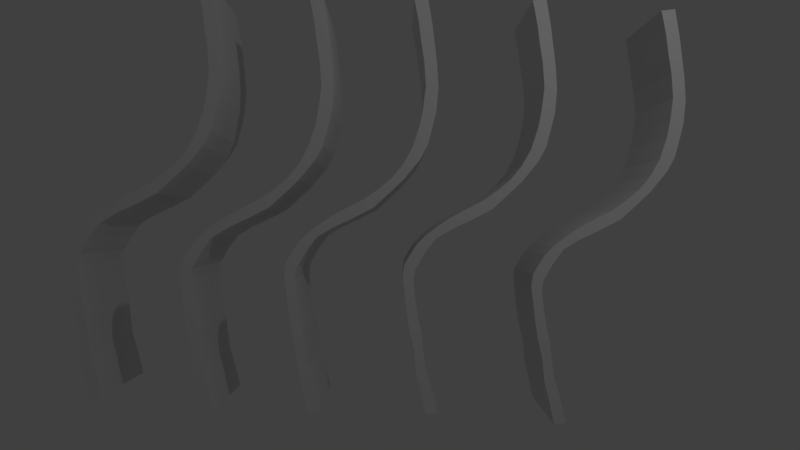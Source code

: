 # Source: Funcion_F3.blend  (saved by Blender 2.79.0; exported with 4.5.12 LTS)
import bpy
from mathutils import Matrix  # noqa: F401  (used for matrix-valued properties, if any)

bpy.ops.wm.read_factory_settings(use_empty=True)
scene = bpy.context.scene
scene.name = 'Scene'

# ---- collections
col_collection_1 = bpy.data.collections.new('Collection 1'); scene.collection.children.link(col_collection_1)

# ---- world
world_world = bpy.data.worlds.new('World'); scene.world = world_world
world_world.color = (0.05088, 0.05088, 0.05088)
world_world.use_sun_shadow = False
world_world.sun_shadow_jitter_overblur = 0.0
world_world.cycles.sampling_method = 'MANUAL'

# ---- cameras
cam_camera = bpy.data.cameras.new('Camera')
cam_camera.clip_end = 100.0
cam_camera.lens = 35.0
cam_camera.sensor_width = 32.0
cam_camera.sensor_height = 18.0
cam_camera.ortho_scale = 7.314
cam_camera.dof.focus_distance = 0.0
cam_camera.dof.aperture_fstop = 128.0

# ---- lights
light_lamp = bpy.data.lights.new('Lamp', 'POINT')
light_lamp.transmission_factor = 0.0
light_lamp.cutoff_distance = 30.0
light_lamp.energy = 100.0
light_lamp.shadow_buffer_clip_start = 1.001
light_lamp.shadow_soft_size = 0.1
light_lamp.shadow_maximum_resolution = 0.006
light_lamp.use_absolute_resolution = True

# ---- meshes
me_plane_005 = bpy.data.meshes.new('Plane.005')
me_plane_005.from_pydata([(-1.254, -1.584, -0.4338), (-1.361, -1.506, -0.1694), (-1.484, -1.439, 0.1028), (-1.572, -1.391, 0.2972), (-1.726, -1.326, 0.6127), (-1.176, -1.693, -0.6983), (-1.139, -1.811, -0.916), (-1.11, -1.91, -1.095), (-1.12, -2.045, -1.266), (-1.181, -2.273, -1.492), (-1.25, -2.459, -1.647), (-1.328, -2.66, -1.81), (-1.467, -2.899, -1.935), (-1.607, -3.125, -2.044), (-1.706, -3.31, -2.154), (-1.741, -3.466, -2.316), (-1.749, -3.568, -2.446), (-1.756, -3.622, -2.51), (-1.726, -3.679, -2.633), (-1.643, -3.728, -2.821), (-1.519, -3.784, -3.081), (-1.443, -3.807, -3.223), (-1.365, -3.851, -3.398), (-1.251, -3.908, -3.645), (-1.138, -3.925, -3.832), (-1.007, -3.959, -4.072), (-0.9636, -3.97, -4.15), (-1.058, -4.09, -4.176), (-1.214, -4.043, -3.884), (-1.331, -4.012, -3.67), (-1.435, -3.944, -3.424), (-1.557, -3.909, -3.197), (-1.656, -3.864, -2.99), (-1.768, -3.799, -2.737), (-1.839, -3.762, -2.582), (-1.873, -3.7, -2.446), (-1.864, -3.609, -2.335), (-1.849, -3.514, -2.225), (-1.809, -3.392, -2.115), (-1.742, -3.246, -2.011), (-1.661, -3.084, -1.908), (-1.572, -2.929, -1.823), (-1.441, -2.705, -1.707), (-1.361, -2.541, -1.597), (-1.289, -2.37, -1.467), (-1.249, -2.219, -1.318), (-1.235, -2.063, -1.123), (-1.262, -1.909, -0.8706), (-1.304, -1.809, -0.6697), (-1.373, -1.694, -0.4105), (-1.494, -1.61, -0.1188), (-1.594, -1.566, 0.08854), (-1.691, -1.514, 0.3024), (-1.798, -1.473, 0.5163), (-1.841, -1.462, 0.5941), (-2.436, -0.4698, -1.241), (-2.543, -0.3923, -0.9771), (-2.666, -0.3247, -0.7048), (-2.754, -0.2773, -0.5104), (-2.908, -0.2124, -0.1949), (-2.358, -0.579, -1.506), (-2.321, -0.6975, -1.724), (-2.292, -0.7964, -1.903), (-2.302, -0.9307, -2.074), (-2.363, -1.159, -2.299), (-2.432, -1.345, -2.455), (-2.51, -1.546, -2.618), (-2.649, -1.785, -2.742), (-2.789, -2.011, -2.851), (-2.888, -2.196, -2.962), (-2.923, -2.352, -3.124), (-2.931, -2.454, -3.253), (-2.938, -2.508, -3.318), (-2.908, -2.565, -3.441), (-2.825, -2.614, -3.629), (-2.701, -2.671, -3.888), (-2.625, -2.693, -4.031), (-2.547, -2.737, -4.206), (-2.433, -2.794, -4.452), (-2.32, -2.811, -4.64), (-2.189, -2.845, -4.88), (-2.146, -2.856, -4.958), (-2.24, -2.976, -4.984), (-2.396, -2.929, -4.692), (-2.513, -2.898, -4.478), (-2.617, -2.83, -4.232), (-2.739, -2.795, -4.005), (-2.838, -2.75, -3.798), (-2.95, -2.685, -3.545), (-3.021, -2.648, -3.389), (-3.055, -2.586, -3.253), (-3.046, -2.495, -3.143), (-3.031, -2.4, -3.033), (-2.991, -2.278, -2.923), (-2.924, -2.132, -2.819), (-2.843, -1.97, -2.715), (-2.754, -1.815, -2.631), (-2.623, -1.591, -2.514), (-2.543, -1.427, -2.404), (-2.471, -1.256, -2.275), (-2.431, -1.105, -2.125), (-2.417, -0.9495, -1.931), (-2.444, -0.7948, -1.678), (-2.486, -0.6946, -1.477), (-2.555, -0.5799, -1.218), (-2.676, -0.4962, -0.9265), (-2.776, -0.4518, -0.7191), (-2.873, -0.3999, -0.5052), (-2.98, -0.3585, -0.2913), (-3.023, -0.3478, -0.2136)], [], [(28, 27, 25), (44, 10, 9), (24, 28, 25), (24, 29, 28), (23, 29, 24), (23, 30, 29), (22, 30, 23), (31, 30, 21), (3, 51, 2), (20, 31, 21), (20, 32, 31), (19, 32, 20), (19, 33, 32), (18, 33, 19), (18, 34, 33), (17, 34, 18), (17, 35, 34), (16, 35, 17), (35, 16, 36), (25, 27, 26), (15, 37, 36), (37, 15, 38), (53, 3, 4), (38, 14, 39), (36, 16, 15), (39, 13, 40), (45, 9, 8), (40, 12, 41), (40, 13, 12), (11, 42, 12), (42, 11, 43), (12, 42, 41), (43, 10, 44), (43, 11, 10), (44, 9, 45), (39, 14, 13), (8, 46, 45), (7, 46, 8), (7, 47, 46), (6, 47, 7), (5, 47, 6), (5, 48, 47), (0, 48, 5), (0, 49, 48), (1, 49, 0), (1, 50, 49), (2, 50, 1), (2, 51, 50), (52, 51, 3), (83, 80, 82), (52, 3, 53), (21, 30, 22), (4, 54, 53), (38, 15, 14), (99, 64, 65), (79, 80, 83), (79, 83, 84), (78, 79, 84), (78, 84, 85), (77, 78, 85), (86, 76, 85), (58, 57, 106), (75, 76, 86), (75, 86, 87), (74, 75, 87), (74, 87, 88), (73, 74, 88), (73, 88, 89), (72, 73, 89), (72, 89, 90), (71, 72, 90), (90, 91, 71), (80, 81, 82), (70, 91, 92), (92, 93, 70), (108, 59, 58), (93, 94, 69), (91, 70, 71), (94, 95, 68), (100, 63, 64), (95, 96, 67), (95, 67, 68), (66, 67, 97), (97, 98, 66), (67, 96, 97), (98, 99, 65), (98, 65, 66), (99, 100, 64), (94, 68, 69), (63, 100, 101), (62, 63, 101), (62, 101, 102), (61, 62, 102), (60, 61, 102), (60, 102, 103), (55, 60, 103), (55, 103, 104), (56, 55, 104), (56, 104, 105), (57, 56, 105), (57, 105, 106), (107, 58, 106), (107, 108, 58), (76, 77, 85), (59, 108, 109), (93, 69, 70), (24, 25, 80, 79), (51, 52, 107, 106), (25, 26, 81, 80), (52, 53, 108, 107), (26, 27, 82, 81), (0, 5, 60, 55), (53, 54, 109, 108), (27, 28, 83, 82), (1, 0, 55, 56), (28, 29, 84, 83), (3, 2, 57, 58), (54, 4, 59, 109), (29, 30, 85, 84), (4, 3, 58, 59), (30, 31, 86, 85), (2, 1, 56, 57), (31, 32, 87, 86), (5, 6, 61, 60), (32, 33, 88, 87), (6, 7, 62, 61), (33, 34, 89, 88), (7, 8, 63, 62), (34, 35, 90, 89), (8, 9, 64, 63), (35, 36, 91, 90), (9, 10, 65, 64), (36, 37, 92, 91), (10, 11, 66, 65), (37, 38, 93, 92), (11, 12, 67, 66), (38, 39, 94, 93), (12, 13, 68, 67), (39, 40, 95, 94), (13, 14, 69, 68), (40, 41, 96, 95), (14, 15, 70, 69), (41, 42, 97, 96), (15, 16, 71, 70), (42, 43, 98, 97), (16, 17, 72, 71), (43, 44, 99, 98), (17, 18, 73, 72), (44, 45, 100, 99), (18, 19, 74, 73), (45, 46, 101, 100), (19, 20, 75, 74), (46, 47, 102, 101), (20, 21, 76, 75), (47, 48, 103, 102), (21, 22, 77, 76), (48, 49, 104, 103), (22, 23, 78, 77), (49, 50, 105, 104), (23, 24, 79, 78), (50, 51, 106, 105)])
me_plane_005.use_remesh_preserve_volume = False
me_plane_005.use_remesh_preserve_attributes = False
me_plane_005.use_mirror_vertex_groups = False
me_plane_005.update()
me_plane_004 = bpy.data.meshes.new('Plane.004')
me_plane_004.from_pydata([(-1.254, -1.584, -0.4338), (-1.361, -1.506, -0.1694), (-1.484, -1.439, 0.1028), (-1.572, -1.391, 0.2972), (-1.726, -1.326, 0.6127), (-1.176, -1.693, -0.6983), (-1.139, -1.811, -0.916), (-1.11, -1.91, -1.095), (-1.12, -2.045, -1.266), (-1.181, -2.273, -1.492), (-1.25, -2.459, -1.647), (-1.328, -2.66, -1.81), (-1.467, -2.899, -1.935), (-1.607, -3.125, -2.044), (-1.706, -3.31, -2.154), (-1.741, -3.466, -2.316), (-1.749, -3.568, -2.446), (-1.756, -3.622, -2.51), (-1.726, -3.679, -2.633), (-1.643, -3.728, -2.821), (-1.519, -3.784, -3.081), (-1.443, -3.807, -3.223), (-1.365, -3.851, -3.398), (-1.251, -3.908, -3.645), (-1.138, -3.925, -3.832), (-1.007, -3.959, -4.072), (-0.9636, -3.97, -4.15), (-1.058, -4.09, -4.176), (-1.214, -4.043, -3.884), (-1.331, -4.012, -3.67), (-1.435, -3.944, -3.424), (-1.557, -3.909, -3.197), (-1.656, -3.864, -2.99), (-1.768, -3.799, -2.737), (-1.839, -3.762, -2.582), (-1.873, -3.7, -2.446), (-1.864, -3.609, -2.335), (-1.849, -3.514, -2.225), (-1.809, -3.392, -2.115), (-1.742, -3.246, -2.011), (-1.661, -3.084, -1.908), (-1.572, -2.929, -1.823), (-1.441, -2.705, -1.707), (-1.361, -2.541, -1.597), (-1.289, -2.37, -1.467), (-1.249, -2.219, -1.318), (-1.235, -2.063, -1.123), (-1.262, -1.909, -0.8706), (-1.304, -1.809, -0.6697), (-1.373, -1.694, -0.4105), (-1.494, -1.61, -0.1188), (-1.594, -1.566, 0.08854), (-1.691, -1.514, 0.3024), (-1.798, -1.473, 0.5163), (-1.841, -1.462, 0.5941), (-2.436, -0.4698, -1.241), (-2.543, -0.3923, -0.9771), (-2.666, -0.3247, -0.7048), (-2.754, -0.2773, -0.5104), (-2.908, -0.2124, -0.1949), (-2.358, -0.579, -1.506), (-2.321, -0.6975, -1.724), (-2.292, -0.7964, -1.903), (-2.302, -0.9307, -2.074), (-2.363, -1.159, -2.299), (-2.432, -1.345, -2.455), (-2.51, -1.546, -2.618), (-2.649, -1.785, -2.742), (-2.789, -2.011, -2.851), (-2.888, -2.196, -2.962), (-2.923, -2.352, -3.124), (-2.931, -2.454, -3.253), (-2.938, -2.508, -3.318), (-2.908, -2.565, -3.441), (-2.825, -2.614, -3.629), (-2.701, -2.671, -3.888), (-2.625, -2.693, -4.031), (-2.547, -2.737, -4.206), (-2.433, -2.794, -4.452), (-2.32, -2.811, -4.64), (-2.189, -2.845, -4.88), (-2.146, -2.856, -4.958), (-2.24, -2.976, -4.984), (-2.396, -2.929, -4.692), (-2.513, -2.898, -4.478), (-2.617, -2.83, -4.232), (-2.739, -2.795, -4.005), (-2.838, -2.75, -3.798), (-2.95, -2.685, -3.545), (-3.021, -2.648, -3.389), (-3.055, -2.586, -3.253), (-3.046, -2.495, -3.143), (-3.031, -2.4, -3.033), (-2.991, -2.278, -2.923), (-2.924, -2.132, -2.819), (-2.843, -1.97, -2.715), (-2.754, -1.815, -2.631), (-2.623, -1.591, -2.514), (-2.543, -1.427, -2.404), (-2.471, -1.256, -2.275), (-2.431, -1.105, -2.125), (-2.417, -0.9495, -1.931), (-2.444, -0.7948, -1.678), (-2.486, -0.6946, -1.477), (-2.555, -0.5799, -1.218), (-2.676, -0.4962, -0.9265), (-2.776, -0.4518, -0.7191), (-2.873, -0.3999, -0.5052), (-2.98, -0.3585, -0.2913), (-3.023, -0.3478, -0.2136)], [], [(28, 27, 25), (44, 10, 9), (24, 28, 25), (24, 29, 28), (23, 29, 24), (23, 30, 29), (22, 30, 23), (31, 30, 21), (3, 51, 2), (20, 31, 21), (20, 32, 31), (19, 32, 20), (19, 33, 32), (18, 33, 19), (18, 34, 33), (17, 34, 18), (17, 35, 34), (16, 35, 17), (35, 16, 36), (25, 27, 26), (15, 37, 36), (37, 15, 38), (53, 3, 4), (38, 14, 39), (36, 16, 15), (39, 13, 40), (45, 9, 8), (40, 12, 41), (40, 13, 12), (11, 42, 12), (42, 11, 43), (12, 42, 41), (43, 10, 44), (43, 11, 10), (44, 9, 45), (39, 14, 13), (8, 46, 45), (7, 46, 8), (7, 47, 46), (6, 47, 7), (5, 47, 6), (5, 48, 47), (0, 48, 5), (0, 49, 48), (1, 49, 0), (1, 50, 49), (2, 50, 1), (2, 51, 50), (52, 51, 3), (83, 80, 82), (52, 3, 53), (21, 30, 22), (4, 54, 53), (38, 15, 14), (99, 64, 65), (79, 80, 83), (79, 83, 84), (78, 79, 84), (78, 84, 85), (77, 78, 85), (86, 76, 85), (58, 57, 106), (75, 76, 86), (75, 86, 87), (74, 75, 87), (74, 87, 88), (73, 74, 88), (73, 88, 89), (72, 73, 89), (72, 89, 90), (71, 72, 90), (90, 91, 71), (80, 81, 82), (70, 91, 92), (92, 93, 70), (108, 59, 58), (93, 94, 69), (91, 70, 71), (94, 95, 68), (100, 63, 64), (95, 96, 67), (95, 67, 68), (66, 67, 97), (97, 98, 66), (67, 96, 97), (98, 99, 65), (98, 65, 66), (99, 100, 64), (94, 68, 69), (63, 100, 101), (62, 63, 101), (62, 101, 102), (61, 62, 102), (60, 61, 102), (60, 102, 103), (55, 60, 103), (55, 103, 104), (56, 55, 104), (56, 104, 105), (57, 56, 105), (57, 105, 106), (107, 58, 106), (107, 108, 58), (76, 77, 85), (59, 108, 109), (93, 69, 70), (24, 25, 80, 79), (51, 52, 107, 106), (25, 26, 81, 80), (52, 53, 108, 107), (26, 27, 82, 81), (0, 5, 60, 55), (53, 54, 109, 108), (27, 28, 83, 82), (1, 0, 55, 56), (28, 29, 84, 83), (3, 2, 57, 58), (54, 4, 59, 109), (29, 30, 85, 84), (4, 3, 58, 59), (30, 31, 86, 85), (2, 1, 56, 57), (31, 32, 87, 86), (5, 6, 61, 60), (32, 33, 88, 87), (6, 7, 62, 61), (33, 34, 89, 88), (7, 8, 63, 62), (34, 35, 90, 89), (8, 9, 64, 63), (35, 36, 91, 90), (9, 10, 65, 64), (36, 37, 92, 91), (10, 11, 66, 65), (37, 38, 93, 92), (11, 12, 67, 66), (38, 39, 94, 93), (12, 13, 68, 67), (39, 40, 95, 94), (13, 14, 69, 68), (40, 41, 96, 95), (14, 15, 70, 69), (41, 42, 97, 96), (15, 16, 71, 70), (42, 43, 98, 97), (16, 17, 72, 71), (43, 44, 99, 98), (17, 18, 73, 72), (44, 45, 100, 99), (18, 19, 74, 73), (45, 46, 101, 100), (19, 20, 75, 74), (46, 47, 102, 101), (20, 21, 76, 75), (47, 48, 103, 102), (21, 22, 77, 76), (48, 49, 104, 103), (22, 23, 78, 77), (49, 50, 105, 104), (23, 24, 79, 78), (50, 51, 106, 105)])
me_plane_004.use_remesh_preserve_volume = False
me_plane_004.use_remesh_preserve_attributes = False
me_plane_004.use_mirror_vertex_groups = False
me_plane_004.update()
me_plane_003 = bpy.data.meshes.new('Plane.003')
me_plane_003.from_pydata([(-1.254, -1.584, -0.4338), (-1.361, -1.506, -0.1694), (-1.484, -1.439, 0.1028), (-1.572, -1.391, 0.2972), (-1.726, -1.326, 0.6127), (-1.176, -1.693, -0.6983), (-1.139, -1.811, -0.916), (-1.11, -1.91, -1.095), (-1.12, -2.045, -1.266), (-1.181, -2.273, -1.492), (-1.25, -2.459, -1.647), (-1.328, -2.66, -1.81), (-1.467, -2.899, -1.935), (-1.607, -3.125, -2.044), (-1.706, -3.31, -2.154), (-1.741, -3.466, -2.316), (-1.749, -3.568, -2.446), (-1.756, -3.622, -2.51), (-1.726, -3.679, -2.633), (-1.643, -3.728, -2.821), (-1.519, -3.784, -3.081), (-1.443, -3.807, -3.223), (-1.365, -3.851, -3.398), (-1.251, -3.908, -3.645), (-1.138, -3.925, -3.832), (-1.007, -3.959, -4.072), (-0.9636, -3.97, -4.15), (-1.058, -4.09, -4.176), (-1.214, -4.043, -3.884), (-1.331, -4.012, -3.67), (-1.435, -3.944, -3.424), (-1.557, -3.909, -3.197), (-1.656, -3.864, -2.99), (-1.768, -3.799, -2.737), (-1.839, -3.762, -2.582), (-1.873, -3.7, -2.446), (-1.864, -3.609, -2.335), (-1.849, -3.514, -2.225), (-1.809, -3.392, -2.115), (-1.742, -3.246, -2.011), (-1.661, -3.084, -1.908), (-1.572, -2.929, -1.823), (-1.441, -2.705, -1.707), (-1.361, -2.541, -1.597), (-1.289, -2.37, -1.467), (-1.249, -2.219, -1.318), (-1.235, -2.063, -1.123), (-1.262, -1.909, -0.8706), (-1.304, -1.809, -0.6697), (-1.373, -1.694, -0.4105), (-1.494, -1.61, -0.1188), (-1.594, -1.566, 0.08854), (-1.691, -1.514, 0.3024), (-1.798, -1.473, 0.5163), (-1.841, -1.462, 0.5941), (-2.436, -0.4698, -1.241), (-2.543, -0.3923, -0.9771), (-2.666, -0.3247, -0.7048), (-2.754, -0.2773, -0.5104), (-2.908, -0.2124, -0.1949), (-2.358, -0.579, -1.506), (-2.321, -0.6975, -1.724), (-2.292, -0.7964, -1.903), (-2.302, -0.9307, -2.074), (-2.363, -1.159, -2.299), (-2.432, -1.345, -2.455), (-2.51, -1.546, -2.618), (-2.649, -1.785, -2.742), (-2.789, -2.011, -2.851), (-2.888, -2.196, -2.962), (-2.923, -2.352, -3.124), (-2.931, -2.454, -3.253), (-2.938, -2.508, -3.318), (-2.908, -2.565, -3.441), (-2.825, -2.614, -3.629), (-2.701, -2.671, -3.888), (-2.625, -2.693, -4.031), (-2.547, -2.737, -4.206), (-2.433, -2.794, -4.452), (-2.32, -2.811, -4.64), (-2.189, -2.845, -4.88), (-2.146, -2.856, -4.958), (-2.24, -2.976, -4.984), (-2.396, -2.929, -4.692), (-2.513, -2.898, -4.478), (-2.617, -2.83, -4.232), (-2.739, -2.795, -4.005), (-2.838, -2.75, -3.798), (-2.95, -2.685, -3.545), (-3.021, -2.648, -3.389), (-3.055, -2.586, -3.253), (-3.046, -2.495, -3.143), (-3.031, -2.4, -3.033), (-2.991, -2.278, -2.923), (-2.924, -2.132, -2.819), (-2.843, -1.97, -2.715), (-2.754, -1.815, -2.631), (-2.623, -1.591, -2.514), (-2.543, -1.427, -2.404), (-2.471, -1.256, -2.275), (-2.431, -1.105, -2.125), (-2.417, -0.9495, -1.931), (-2.444, -0.7948, -1.678), (-2.486, -0.6946, -1.477), (-2.555, -0.5799, -1.218), (-2.676, -0.4962, -0.9265), (-2.776, -0.4518, -0.7191), (-2.873, -0.3999, -0.5052), (-2.98, -0.3585, -0.2913), (-3.023, -0.3478, -0.2136)], [], [(28, 27, 25), (44, 10, 9), (24, 28, 25), (24, 29, 28), (23, 29, 24), (23, 30, 29), (22, 30, 23), (31, 30, 21), (3, 51, 2), (20, 31, 21), (20, 32, 31), (19, 32, 20), (19, 33, 32), (18, 33, 19), (18, 34, 33), (17, 34, 18), (17, 35, 34), (16, 35, 17), (35, 16, 36), (25, 27, 26), (15, 37, 36), (37, 15, 38), (53, 3, 4), (38, 14, 39), (36, 16, 15), (39, 13, 40), (45, 9, 8), (40, 12, 41), (40, 13, 12), (11, 42, 12), (42, 11, 43), (12, 42, 41), (43, 10, 44), (43, 11, 10), (44, 9, 45), (39, 14, 13), (8, 46, 45), (7, 46, 8), (7, 47, 46), (6, 47, 7), (5, 47, 6), (5, 48, 47), (0, 48, 5), (0, 49, 48), (1, 49, 0), (1, 50, 49), (2, 50, 1), (2, 51, 50), (52, 51, 3), (83, 80, 82), (52, 3, 53), (21, 30, 22), (4, 54, 53), (38, 15, 14), (99, 64, 65), (79, 80, 83), (79, 83, 84), (78, 79, 84), (78, 84, 85), (77, 78, 85), (86, 76, 85), (58, 57, 106), (75, 76, 86), (75, 86, 87), (74, 75, 87), (74, 87, 88), (73, 74, 88), (73, 88, 89), (72, 73, 89), (72, 89, 90), (71, 72, 90), (90, 91, 71), (80, 81, 82), (70, 91, 92), (92, 93, 70), (108, 59, 58), (93, 94, 69), (91, 70, 71), (94, 95, 68), (100, 63, 64), (95, 96, 67), (95, 67, 68), (66, 67, 97), (97, 98, 66), (67, 96, 97), (98, 99, 65), (98, 65, 66), (99, 100, 64), (94, 68, 69), (63, 100, 101), (62, 63, 101), (62, 101, 102), (61, 62, 102), (60, 61, 102), (60, 102, 103), (55, 60, 103), (55, 103, 104), (56, 55, 104), (56, 104, 105), (57, 56, 105), (57, 105, 106), (107, 58, 106), (107, 108, 58), (76, 77, 85), (59, 108, 109), (93, 69, 70), (24, 25, 80, 79), (51, 52, 107, 106), (25, 26, 81, 80), (52, 53, 108, 107), (26, 27, 82, 81), (0, 5, 60, 55), (53, 54, 109, 108), (27, 28, 83, 82), (1, 0, 55, 56), (28, 29, 84, 83), (3, 2, 57, 58), (54, 4, 59, 109), (29, 30, 85, 84), (4, 3, 58, 59), (30, 31, 86, 85), (2, 1, 56, 57), (31, 32, 87, 86), (5, 6, 61, 60), (32, 33, 88, 87), (6, 7, 62, 61), (33, 34, 89, 88), (7, 8, 63, 62), (34, 35, 90, 89), (8, 9, 64, 63), (35, 36, 91, 90), (9, 10, 65, 64), (36, 37, 92, 91), (10, 11, 66, 65), (37, 38, 93, 92), (11, 12, 67, 66), (38, 39, 94, 93), (12, 13, 68, 67), (39, 40, 95, 94), (13, 14, 69, 68), (40, 41, 96, 95), (14, 15, 70, 69), (41, 42, 97, 96), (15, 16, 71, 70), (42, 43, 98, 97), (16, 17, 72, 71), (43, 44, 99, 98), (17, 18, 73, 72), (44, 45, 100, 99), (18, 19, 74, 73), (45, 46, 101, 100), (19, 20, 75, 74), (46, 47, 102, 101), (20, 21, 76, 75), (47, 48, 103, 102), (21, 22, 77, 76), (48, 49, 104, 103), (22, 23, 78, 77), (49, 50, 105, 104), (23, 24, 79, 78), (50, 51, 106, 105)])
me_plane_003.use_remesh_preserve_volume = False
me_plane_003.use_remesh_preserve_attributes = False
me_plane_003.use_mirror_vertex_groups = False
me_plane_003.update()
me_plane_002 = bpy.data.meshes.new('Plane.002')
me_plane_002.from_pydata([(-1.254, -1.584, -0.4338), (-1.361, -1.506, -0.1694), (-1.484, -1.439, 0.1028), (-1.572, -1.391, 0.2972), (-1.726, -1.326, 0.6127), (-1.176, -1.693, -0.6983), (-1.139, -1.811, -0.916), (-1.11, -1.91, -1.095), (-1.12, -2.045, -1.266), (-1.181, -2.273, -1.492), (-1.25, -2.459, -1.647), (-1.328, -2.66, -1.81), (-1.467, -2.899, -1.935), (-1.607, -3.125, -2.044), (-1.706, -3.31, -2.154), (-1.741, -3.466, -2.316), (-1.749, -3.568, -2.446), (-1.756, -3.622, -2.51), (-1.726, -3.679, -2.633), (-1.643, -3.728, -2.821), (-1.519, -3.784, -3.081), (-1.443, -3.807, -3.223), (-1.365, -3.851, -3.398), (-1.251, -3.908, -3.645), (-1.138, -3.925, -3.832), (-1.007, -3.959, -4.072), (-0.9636, -3.97, -4.15), (-1.058, -4.09, -4.176), (-1.214, -4.043, -3.884), (-1.331, -4.012, -3.67), (-1.435, -3.944, -3.424), (-1.557, -3.909, -3.197), (-1.656, -3.864, -2.99), (-1.768, -3.799, -2.737), (-1.839, -3.762, -2.582), (-1.873, -3.7, -2.446), (-1.864, -3.609, -2.335), (-1.849, -3.514, -2.225), (-1.809, -3.392, -2.115), (-1.742, -3.246, -2.011), (-1.661, -3.084, -1.908), (-1.572, -2.929, -1.823), (-1.441, -2.705, -1.707), (-1.361, -2.541, -1.597), (-1.289, -2.37, -1.467), (-1.249, -2.219, -1.318), (-1.235, -2.063, -1.123), (-1.262, -1.909, -0.8706), (-1.304, -1.809, -0.6697), (-1.373, -1.694, -0.4105), (-1.494, -1.61, -0.1188), (-1.594, -1.566, 0.08854), (-1.691, -1.514, 0.3024), (-1.798, -1.473, 0.5163), (-1.841, -1.462, 0.5941), (-2.436, -0.4698, -1.241), (-2.543, -0.3923, -0.9771), (-2.666, -0.3247, -0.7048), (-2.754, -0.2773, -0.5104), (-2.908, -0.2124, -0.1949), (-2.358, -0.579, -1.506), (-2.321, -0.6975, -1.724), (-2.292, -0.7964, -1.903), (-2.302, -0.9307, -2.074), (-2.363, -1.159, -2.299), (-2.432, -1.345, -2.455), (-2.51, -1.546, -2.618), (-2.649, -1.785, -2.742), (-2.789, -2.011, -2.851), (-2.888, -2.196, -2.962), (-2.923, -2.352, -3.124), (-2.931, -2.454, -3.253), (-2.938, -2.508, -3.318), (-2.908, -2.565, -3.441), (-2.825, -2.614, -3.629), (-2.701, -2.671, -3.888), (-2.625, -2.693, -4.031), (-2.547, -2.737, -4.206), (-2.433, -2.794, -4.452), (-2.32, -2.811, -4.64), (-2.189, -2.845, -4.88), (-2.146, -2.856, -4.958), (-2.24, -2.976, -4.984), (-2.396, -2.929, -4.692), (-2.513, -2.898, -4.478), (-2.617, -2.83, -4.232), (-2.739, -2.795, -4.005), (-2.838, -2.75, -3.798), (-2.95, -2.685, -3.545), (-3.021, -2.648, -3.389), (-3.055, -2.586, -3.253), (-3.046, -2.495, -3.143), (-3.031, -2.4, -3.033), (-2.991, -2.278, -2.923), (-2.924, -2.132, -2.819), (-2.843, -1.97, -2.715), (-2.754, -1.815, -2.631), (-2.623, -1.591, -2.514), (-2.543, -1.427, -2.404), (-2.471, -1.256, -2.275), (-2.431, -1.105, -2.125), (-2.417, -0.9495, -1.931), (-2.444, -0.7948, -1.678), (-2.486, -0.6946, -1.477), (-2.555, -0.5799, -1.218), (-2.676, -0.4962, -0.9265), (-2.776, -0.4518, -0.7191), (-2.873, -0.3999, -0.5052), (-2.98, -0.3585, -0.2913), (-3.023, -0.3478, -0.2136)], [], [(28, 27, 25), (44, 10, 9), (24, 28, 25), (24, 29, 28), (23, 29, 24), (23, 30, 29), (22, 30, 23), (31, 30, 21), (3, 51, 2), (20, 31, 21), (20, 32, 31), (19, 32, 20), (19, 33, 32), (18, 33, 19), (18, 34, 33), (17, 34, 18), (17, 35, 34), (16, 35, 17), (35, 16, 36), (25, 27, 26), (15, 37, 36), (37, 15, 38), (53, 3, 4), (38, 14, 39), (36, 16, 15), (39, 13, 40), (45, 9, 8), (40, 12, 41), (40, 13, 12), (11, 42, 12), (42, 11, 43), (12, 42, 41), (43, 10, 44), (43, 11, 10), (44, 9, 45), (39, 14, 13), (8, 46, 45), (7, 46, 8), (7, 47, 46), (6, 47, 7), (5, 47, 6), (5, 48, 47), (0, 48, 5), (0, 49, 48), (1, 49, 0), (1, 50, 49), (2, 50, 1), (2, 51, 50), (52, 51, 3), (83, 80, 82), (52, 3, 53), (21, 30, 22), (4, 54, 53), (38, 15, 14), (99, 64, 65), (79, 80, 83), (79, 83, 84), (78, 79, 84), (78, 84, 85), (77, 78, 85), (86, 76, 85), (58, 57, 106), (75, 76, 86), (75, 86, 87), (74, 75, 87), (74, 87, 88), (73, 74, 88), (73, 88, 89), (72, 73, 89), (72, 89, 90), (71, 72, 90), (90, 91, 71), (80, 81, 82), (70, 91, 92), (92, 93, 70), (108, 59, 58), (93, 94, 69), (91, 70, 71), (94, 95, 68), (100, 63, 64), (95, 96, 67), (95, 67, 68), (66, 67, 97), (97, 98, 66), (67, 96, 97), (98, 99, 65), (98, 65, 66), (99, 100, 64), (94, 68, 69), (63, 100, 101), (62, 63, 101), (62, 101, 102), (61, 62, 102), (60, 61, 102), (60, 102, 103), (55, 60, 103), (55, 103, 104), (56, 55, 104), (56, 104, 105), (57, 56, 105), (57, 105, 106), (107, 58, 106), (107, 108, 58), (76, 77, 85), (59, 108, 109), (93, 69, 70), (24, 25, 80, 79), (51, 52, 107, 106), (25, 26, 81, 80), (52, 53, 108, 107), (26, 27, 82, 81), (0, 5, 60, 55), (53, 54, 109, 108), (27, 28, 83, 82), (1, 0, 55, 56), (28, 29, 84, 83), (3, 2, 57, 58), (54, 4, 59, 109), (29, 30, 85, 84), (4, 3, 58, 59), (30, 31, 86, 85), (2, 1, 56, 57), (31, 32, 87, 86), (5, 6, 61, 60), (32, 33, 88, 87), (6, 7, 62, 61), (33, 34, 89, 88), (7, 8, 63, 62), (34, 35, 90, 89), (8, 9, 64, 63), (35, 36, 91, 90), (9, 10, 65, 64), (36, 37, 92, 91), (10, 11, 66, 65), (37, 38, 93, 92), (11, 12, 67, 66), (38, 39, 94, 93), (12, 13, 68, 67), (39, 40, 95, 94), (13, 14, 69, 68), (40, 41, 96, 95), (14, 15, 70, 69), (41, 42, 97, 96), (15, 16, 71, 70), (42, 43, 98, 97), (16, 17, 72, 71), (43, 44, 99, 98), (17, 18, 73, 72), (44, 45, 100, 99), (18, 19, 74, 73), (45, 46, 101, 100), (19, 20, 75, 74), (46, 47, 102, 101), (20, 21, 76, 75), (47, 48, 103, 102), (21, 22, 77, 76), (48, 49, 104, 103), (22, 23, 78, 77), (49, 50, 105, 104), (23, 24, 79, 78), (50, 51, 106, 105)])
me_plane_002.use_remesh_preserve_volume = False
me_plane_002.use_remesh_preserve_attributes = False
me_plane_002.use_mirror_vertex_groups = False
me_plane_002.update()
me_plane_001 = bpy.data.meshes.new('Plane.001')
me_plane_001.from_pydata([(-1.254, -1.584, -0.4338), (-1.361, -1.506, -0.1694), (-1.484, -1.439, 0.1028), (-1.572, -1.391, 0.2972), (-1.726, -1.326, 0.6127), (-1.176, -1.693, -0.6983), (-1.139, -1.811, -0.916), (-1.11, -1.91, -1.095), (-1.12, -2.045, -1.266), (-1.181, -2.273, -1.492), (-1.25, -2.459, -1.647), (-1.328, -2.66, -1.81), (-1.467, -2.899, -1.935), (-1.607, -3.125, -2.044), (-1.706, -3.31, -2.154), (-1.741, -3.466, -2.316), (-1.749, -3.568, -2.446), (-1.756, -3.622, -2.51), (-1.726, -3.679, -2.633), (-1.643, -3.728, -2.821), (-1.519, -3.784, -3.081), (-1.443, -3.807, -3.223), (-1.365, -3.851, -3.398), (-1.251, -3.908, -3.645), (-1.138, -3.925, -3.832), (-1.007, -3.959, -4.072), (-0.9636, -3.97, -4.15), (-1.058, -4.09, -4.176), (-1.214, -4.043, -3.884), (-1.331, -4.012, -3.67), (-1.435, -3.944, -3.424), (-1.557, -3.909, -3.197), (-1.656, -3.864, -2.99), (-1.768, -3.799, -2.737), (-1.839, -3.762, -2.582), (-1.873, -3.7, -2.446), (-1.864, -3.609, -2.335), (-1.849, -3.514, -2.225), (-1.809, -3.392, -2.115), (-1.742, -3.246, -2.011), (-1.661, -3.084, -1.908), (-1.572, -2.929, -1.823), (-1.441, -2.705, -1.707), (-1.361, -2.541, -1.597), (-1.289, -2.37, -1.467), (-1.249, -2.219, -1.318), (-1.235, -2.063, -1.123), (-1.262, -1.909, -0.8706), (-1.304, -1.809, -0.6697), (-1.373, -1.694, -0.4105), (-1.494, -1.61, -0.1188), (-1.594, -1.566, 0.08854), (-1.691, -1.514, 0.3024), (-1.798, -1.473, 0.5163), (-1.841, -1.462, 0.5941), (-2.436, -0.4698, -1.241), (-2.543, -0.3923, -0.9771), (-2.666, -0.3247, -0.7048), (-2.754, -0.2773, -0.5104), (-2.908, -0.2124, -0.1949), (-2.358, -0.579, -1.506), (-2.321, -0.6975, -1.724), (-2.292, -0.7964, -1.903), (-2.302, -0.9307, -2.074), (-2.363, -1.159, -2.299), (-2.432, -1.345, -2.455), (-2.51, -1.546, -2.618), (-2.649, -1.785, -2.742), (-2.789, -2.011, -2.851), (-2.888, -2.196, -2.962), (-2.923, -2.352, -3.124), (-2.931, -2.454, -3.253), (-2.938, -2.508, -3.318), (-2.908, -2.565, -3.441), (-2.825, -2.614, -3.629), (-2.701, -2.671, -3.888), (-2.625, -2.693, -4.031), (-2.547, -2.737, -4.206), (-2.433, -2.794, -4.452), (-2.32, -2.811, -4.64), (-2.189, -2.845, -4.88), (-2.146, -2.856, -4.958), (-2.24, -2.976, -4.984), (-2.396, -2.929, -4.692), (-2.513, -2.898, -4.478), (-2.617, -2.83, -4.232), (-2.739, -2.795, -4.005), (-2.838, -2.75, -3.798), (-2.95, -2.685, -3.545), (-3.021, -2.648, -3.389), (-3.055, -2.586, -3.253), (-3.046, -2.495, -3.143), (-3.031, -2.4, -3.033), (-2.991, -2.278, -2.923), (-2.924, -2.132, -2.819), (-2.843, -1.97, -2.715), (-2.754, -1.815, -2.631), (-2.623, -1.591, -2.514), (-2.543, -1.427, -2.404), (-2.471, -1.256, -2.275), (-2.431, -1.105, -2.125), (-2.417, -0.9495, -1.931), (-2.444, -0.7948, -1.678), (-2.486, -0.6946, -1.477), (-2.555, -0.5799, -1.218), (-2.676, -0.4962, -0.9265), (-2.776, -0.4518, -0.7191), (-2.873, -0.3999, -0.5052), (-2.98, -0.3585, -0.2913), (-3.023, -0.3478, -0.2136)], [], [(28, 27, 25), (44, 10, 9), (24, 28, 25), (24, 29, 28), (23, 29, 24), (23, 30, 29), (22, 30, 23), (31, 30, 21), (3, 51, 2), (20, 31, 21), (20, 32, 31), (19, 32, 20), (19, 33, 32), (18, 33, 19), (18, 34, 33), (17, 34, 18), (17, 35, 34), (16, 35, 17), (35, 16, 36), (25, 27, 26), (15, 37, 36), (37, 15, 38), (53, 3, 4), (38, 14, 39), (36, 16, 15), (39, 13, 40), (45, 9, 8), (40, 12, 41), (40, 13, 12), (11, 42, 12), (42, 11, 43), (12, 42, 41), (43, 10, 44), (43, 11, 10), (44, 9, 45), (39, 14, 13), (8, 46, 45), (7, 46, 8), (7, 47, 46), (6, 47, 7), (5, 47, 6), (5, 48, 47), (0, 48, 5), (0, 49, 48), (1, 49, 0), (1, 50, 49), (2, 50, 1), (2, 51, 50), (52, 51, 3), (83, 80, 82), (52, 3, 53), (21, 30, 22), (4, 54, 53), (38, 15, 14), (99, 64, 65), (79, 80, 83), (79, 83, 84), (78, 79, 84), (78, 84, 85), (77, 78, 85), (86, 76, 85), (58, 57, 106), (75, 76, 86), (75, 86, 87), (74, 75, 87), (74, 87, 88), (73, 74, 88), (73, 88, 89), (72, 73, 89), (72, 89, 90), (71, 72, 90), (90, 91, 71), (80, 81, 82), (70, 91, 92), (92, 93, 70), (108, 59, 58), (93, 94, 69), (91, 70, 71), (94, 95, 68), (100, 63, 64), (95, 96, 67), (95, 67, 68), (66, 67, 97), (97, 98, 66), (67, 96, 97), (98, 99, 65), (98, 65, 66), (99, 100, 64), (94, 68, 69), (63, 100, 101), (62, 63, 101), (62, 101, 102), (61, 62, 102), (60, 61, 102), (60, 102, 103), (55, 60, 103), (55, 103, 104), (56, 55, 104), (56, 104, 105), (57, 56, 105), (57, 105, 106), (107, 58, 106), (107, 108, 58), (76, 77, 85), (59, 108, 109), (93, 69, 70), (24, 25, 80, 79), (51, 52, 107, 106), (25, 26, 81, 80), (52, 53, 108, 107), (26, 27, 82, 81), (0, 5, 60, 55), (53, 54, 109, 108), (27, 28, 83, 82), (1, 0, 55, 56), (28, 29, 84, 83), (3, 2, 57, 58), (54, 4, 59, 109), (29, 30, 85, 84), (4, 3, 58, 59), (30, 31, 86, 85), (2, 1, 56, 57), (31, 32, 87, 86), (5, 6, 61, 60), (32, 33, 88, 87), (6, 7, 62, 61), (33, 34, 89, 88), (7, 8, 63, 62), (34, 35, 90, 89), (8, 9, 64, 63), (35, 36, 91, 90), (9, 10, 65, 64), (36, 37, 92, 91), (10, 11, 66, 65), (37, 38, 93, 92), (11, 12, 67, 66), (38, 39, 94, 93), (12, 13, 68, 67), (39, 40, 95, 94), (13, 14, 69, 68), (40, 41, 96, 95), (14, 15, 70, 69), (41, 42, 97, 96), (15, 16, 71, 70), (42, 43, 98, 97), (16, 17, 72, 71), (43, 44, 99, 98), (17, 18, 73, 72), (44, 45, 100, 99), (18, 19, 74, 73), (45, 46, 101, 100), (19, 20, 75, 74), (46, 47, 102, 101), (20, 21, 76, 75), (47, 48, 103, 102), (21, 22, 77, 76), (48, 49, 104, 103), (22, 23, 78, 77), (49, 50, 105, 104), (23, 24, 79, 78), (50, 51, 106, 105)])
me_plane_001.use_remesh_preserve_volume = False
me_plane_001.use_remesh_preserve_attributes = False
me_plane_001.use_mirror_vertex_groups = False
me_plane_001.update()

# ---- objects
ob_plane_004 = bpy.data.objects.new('Plane.004', me_plane_005)
ob_plane_003 = bpy.data.objects.new('Plane.003', me_plane_004)
ob_plane_002 = bpy.data.objects.new('Plane.002', me_plane_003)
ob_plane_001 = bpy.data.objects.new('Plane.001', me_plane_002)
ob_plane = bpy.data.objects.new('Plane', me_plane_001)
ob_lamp = bpy.data.objects.new('Lamp', light_lamp)
ob_camera = bpy.data.objects.new('Camera', cam_camera)

# ---- transforms, parenting, visibility, modifiers, constraints
ob_plane_004.location = (3.403, 5.152, 2.204)
ob_plane_004.lineart.crease_threshold = 0.0
ob_plane_003.location = (2.226, 3.988, 2.32)
ob_plane_003.lineart.crease_threshold = 0.0
ob_plane_002.location = (1.172, 2.886, 2.343)
ob_plane_002.lineart.crease_threshold = 0.0
ob_plane_001.location = (0.2496, 1.908, 2.343)
ob_plane_001.lineart.crease_threshold = 0.0
ob_plane.location = (-0.801, 0.9115, 2.506)
ob_plane.lineart.crease_threshold = 0.0
ob_lamp.location = (4.076, 1.005, 5.904)
ob_lamp.rotation_euler = (0.6503, 0.05522, 1.866)
ob_lamp.lock_rotations_4d = False
ob_lamp.empty_display_type = 'ARROWS'
ob_lamp.color = (0.0, 0.0, 0.0, 0.0)
ob_lamp.lineart.crease_threshold = 0.0
ob_camera.location = (7.481, -6.508, 5.344)
ob_camera.rotation_euler = (1.109, 0.0, 0.8149)
ob_camera.lock_rotations_4d = False
ob_camera.empty_display_type = 'ARROWS'
ob_camera.color = (0.0, 0.0, 0.0, 0.0)
ob_camera.display_type = 'WIRE'
ob_camera.lineart.crease_threshold = 0.0

# ---- collection membership
col_collection_1.objects.link(ob_plane_004)
col_collection_1.objects.link(ob_plane_003)
col_collection_1.objects.link(ob_plane_002)
col_collection_1.objects.link(ob_plane_001)
col_collection_1.objects.link(ob_plane)
col_collection_1.objects.link(ob_lamp)
col_collection_1.objects.link(ob_camera)

# ---- scene / render settings (as saved in the file)
scene.camera = ob_camera
scene.frame_start = 1; scene.frame_end = 250; scene.frame_set(1)
scene.render.engine = 'BLENDER_EEVEE_NEXT'
scene.render.resolution_percentage = 50
scene.render.dither_intensity = 0.0
scene.cycles.use_denoising = False
scene.cycles.samples = 128
scene.cycles.sampling_pattern = 'TABULATED_SOBOL'
scene.cycles.use_adaptive_sampling = False
scene.cycles.use_light_tree = False
scene.cycles.blur_glossy = 0.0
scene.cycles.sample_clamp_indirect = 0.0
scene.view_settings.view_transform = 'Standard'
bpy.context.view_layer.update()
